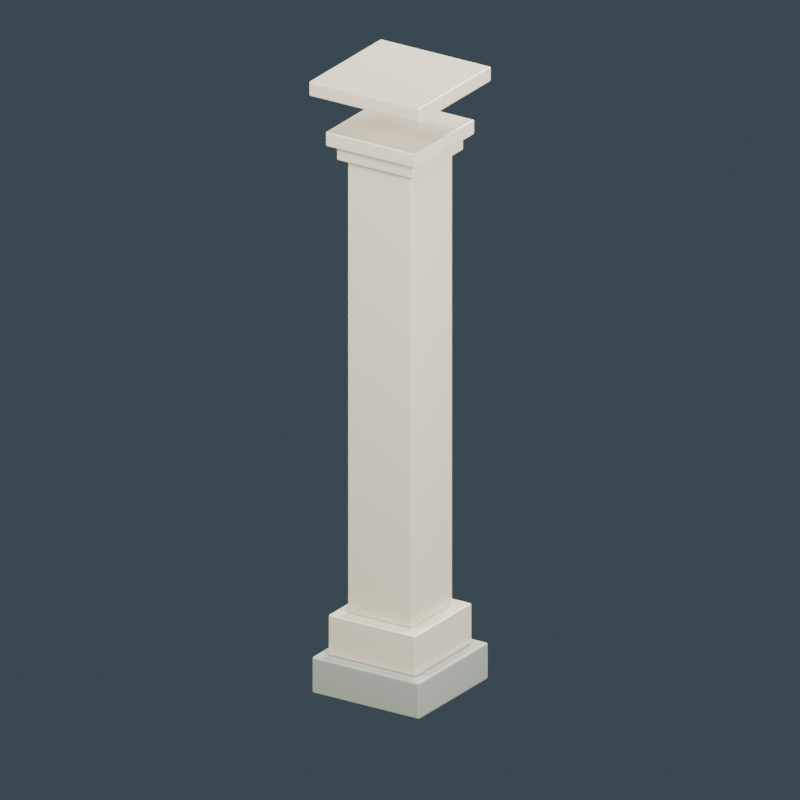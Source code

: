 # Source: source-edit.blend  (saved by Blender 4.0.36; exported with 4.5.12 LTS)
import bpy
from mathutils import Matrix  # noqa: F401  (used for matrix-valued properties, if any)

bpy.ops.wm.read_factory_settings(use_empty=True)
scene = bpy.context.scene
scene.name = 'Scene'

# ---- materials (node trees are filled in below, after node groups)
mat_stone_plinth = bpy.data.materials.new('Stone plinth')
mat_stone_plinth.diffuse_color = (0.3185, 0.3424, 0.2738, 1.0)
mat_warm_plaster = bpy.data.materials.new('Warm plaster')
mat_warm_plaster.diffuse_color = (0.6383, 0.5705, 0.42, 1.0)

# ---- material node trees
mat_stone_plinth.use_nodes = True; mat_stone_plinth.node_tree.nodes.clear()
_N = mat_stone_plinth.node_tree.nodes; _L = mat_stone_plinth.node_tree.links
n0 = _N.new('ShaderNodeBsdfPrincipled'); n0.name = 'Principled BSDF'; n0.location = (10, 300)
n0.inputs[0].default_value = (0.3185, 0.3424, 0.2738, 1.0)
n0.inputs[2].default_value = 0.45
n0.inputs[3].default_value = 1.45
n1 = _N.new('ShaderNodeOutputMaterial'); n1.name = 'Material Output'; n1.location = (300, 300)
_L.new(n0.outputs[0], n1.inputs[0])
n1.is_active_output = True
mat_warm_plaster.use_nodes = True; mat_warm_plaster.node_tree.nodes.clear()
_N = mat_warm_plaster.node_tree.nodes; _L = mat_warm_plaster.node_tree.links
n0 = _N.new('ShaderNodeBsdfPrincipled'); n0.name = 'Principled BSDF'; n0.location = (10, 300)
n0.inputs[0].default_value = (0.6383, 0.5705, 0.42, 1.0)
n0.inputs[2].default_value = 0.17
n0.inputs[3].default_value = 1.45
n1 = _N.new('ShaderNodeOutputMaterial'); n1.name = 'Material Output'; n1.location = (300, 300)
_L.new(n0.outputs[0], n1.inputs[0])
n1.is_active_output = True

# ---- world
world_slate_studio = bpy.data.worlds.new('Slate studio'); scene.world = world_slate_studio
world_slate_studio.use_nodes = True; world_slate_studio.node_tree.nodes.clear()
_N = world_slate_studio.node_tree.nodes; _L = world_slate_studio.node_tree.links
n0 = _N.new('ShaderNodeBackground'); n0.name = 'Background'; n0.location = (10, 300)
n0.inputs[0].default_value = (0.1, 0.14, 0.18, 1.0)
n0.inputs[1].default_value = 0.5
n1 = _N.new('ShaderNodeOutputWorld'); n1.name = 'World Output'; n1.location = (300, 300)
_L.new(n0.outputs[0], n1.inputs[0])
n1.is_active_output = True
world_slate_studio.use_sun_shadow = False
world_slate_studio.sun_shadow_jitter_overblur = 0.0

# ---- cameras
cam_camera = bpy.data.cameras.new('Camera')
cam_camera.type = 'ORTHO'
cam_camera.ortho_scale = 4.0

# ---- lights
light_area = bpy.data.lights.new('Area', 'AREA')
light_area.transmission_factor = 0.0
light_area.energy = 1300.0
light_area.shadow_maximum_resolution = 0.006
light_area.use_absolute_resolution = True
light_area.size = 4.0
light_area.size_y = 1.0
light_area_001 = bpy.data.lights.new('Area.001', 'AREA')
light_area_001.transmission_factor = 0.0
light_area_001.energy = 900.0
light_area_001.shadow_maximum_resolution = 0.006
light_area_001.use_absolute_resolution = True
light_area_001.size = 4.0
light_area_001.size_y = 1.0
light_area_002 = bpy.data.lights.new('Area.002', 'AREA')
light_area_002.transmission_factor = 0.0
light_area_002.energy = 1500.0
light_area_002.shadow_maximum_resolution = 0.006
light_area_002.use_absolute_resolution = True
light_area_002.size = 4.0
light_area_002.size_y = 1.0

# ---- meshes
me_cube = bpy.data.meshes.new('Cube')
me_cube.from_pydata([(-0.32, -0.32, -0.1), (-0.32, -0.32, 0.1), (-0.32, 0.32, -0.1), (-0.32, 0.32, 0.1), (0.32, -0.32, -0.1), (0.32, -0.32, 0.1), (0.32, 0.32, -0.1), (0.32, 0.32, 0.1)], [], [(0, 1, 3, 2), (2, 3, 7, 6), (6, 7, 5, 4), (4, 5, 1, 0), (2, 6, 4, 0), (7, 3, 1, 5)])
_uv = me_cube.uv_layers.new(name='UVMap')
_uv.uv.foreach_set('vector', [0.375, 0.0, 0.625, 0.0, 0.625, 0.25, 0.375, 0.25, 0.375, 0.25, 0.625, 0.25, 0.625, 0.5, 0.375, 0.5, 0.375, 0.5, 0.625, 0.5, 0.625, 0.75, 0.375, 0.75, 0.375, 0.75, 0.625, 0.75, 0.625, 1.0, 0.375, 1.0, 0.125, 0.5, 0.375, 0.5, 0.375, 0.75, 0.125, 0.75, 0.625, 0.5, 0.875, 0.5, 0.875, 0.75, 0.625, 0.75])
me_cube.materials.append(mat_stone_plinth)
me_cube.update()
me_cube_001 = bpy.data.meshes.new('Cube.001')
me_cube_001.from_pydata([(-0.26, -0.26, -0.11), (-0.26, -0.26, 0.11), (-0.26, 0.26, -0.11), (-0.26, 0.26, 0.11), (0.26, -0.26, -0.11), (0.26, -0.26, 0.11), (0.26, 0.26, -0.11), (0.26, 0.26, 0.11)], [], [(0, 1, 3, 2), (2, 3, 7, 6), (6, 7, 5, 4), (4, 5, 1, 0), (2, 6, 4, 0), (7, 3, 1, 5)])
_uv = me_cube_001.uv_layers.new(name='UVMap')
_uv.uv.foreach_set('vector', [0.375, 0.0, 0.625, 0.0, 0.625, 0.25, 0.375, 0.25, 0.375, 0.25, 0.625, 0.25, 0.625, 0.5, 0.375, 0.5, 0.375, 0.5, 0.625, 0.5, 0.625, 0.75, 0.375, 0.75, 0.375, 0.75, 0.625, 0.75, 0.625, 1.0, 0.375, 1.0, 0.125, 0.5, 0.375, 0.5, 0.375, 0.75, 0.125, 0.75, 0.625, 0.5, 0.875, 0.5, 0.875, 0.75, 0.625, 0.75])
me_cube_001.materials.append(mat_warm_plaster)
me_cube_001.update()
me_cube_002 = bpy.data.meshes.new('Cube.002')
me_cube_002.from_pydata([(-0.19, -0.19, -1.24), (-0.19, -0.19, 1.24), (-0.19, 0.19, -1.24), (-0.19, 0.19, 1.24), (0.19, -0.19, -1.24), (0.19, -0.19, 1.24), (0.19, 0.19, -1.24), (0.19, 0.19, 1.24)], [], [(0, 1, 3, 2), (2, 3, 7, 6), (6, 7, 5, 4), (4, 5, 1, 0), (2, 6, 4, 0), (7, 3, 1, 5)])
_uv = me_cube_002.uv_layers.new(name='UVMap')
_uv.uv.foreach_set('vector', [0.375, 0.0, 0.625, 0.0, 0.625, 0.25, 0.375, 0.25, 0.375, 0.25, 0.625, 0.25, 0.625, 0.5, 0.375, 0.5, 0.375, 0.5, 0.625, 0.5, 0.625, 0.75, 0.375, 0.75, 0.375, 0.75, 0.625, 0.75, 0.625, 1.0, 0.375, 1.0, 0.125, 0.5, 0.375, 0.5, 0.375, 0.75, 0.125, 0.75, 0.625, 0.5, 0.875, 0.5, 0.875, 0.75, 0.625, 0.75])
me_cube_002.materials.append(mat_warm_plaster)
me_cube_002.update()
me_cube_003 = bpy.data.meshes.new('Cube.003')
me_cube_003.from_pydata([(-0.23, -0.23, -0.04), (-0.23, -0.23, 0.04), (-0.23, 0.23, -0.04), (-0.23, 0.23, 0.04), (0.23, -0.23, -0.04), (0.23, -0.23, 0.04), (0.23, 0.23, -0.04), (0.23, 0.23, 0.04)], [], [(0, 1, 3, 2), (2, 3, 7, 6), (6, 7, 5, 4), (4, 5, 1, 0), (2, 6, 4, 0), (7, 3, 1, 5)])
_uv = me_cube_003.uv_layers.new(name='UVMap')
_uv.uv.foreach_set('vector', [0.375, 0.0, 0.625, 0.0, 0.625, 0.25, 0.375, 0.25, 0.375, 0.25, 0.625, 0.25, 0.625, 0.5, 0.375, 0.5, 0.375, 0.5, 0.625, 0.5, 0.625, 0.75, 0.375, 0.75, 0.375, 0.75, 0.625, 0.75, 0.625, 1.0, 0.375, 1.0, 0.125, 0.5, 0.375, 0.5, 0.375, 0.75, 0.125, 0.75, 0.625, 0.5, 0.875, 0.5, 0.875, 0.75, 0.625, 0.75])
me_cube_003.materials.append(mat_warm_plaster)
me_cube_003.update()
me_cube_004 = bpy.data.meshes.new('Cube.004')
me_cube_004.from_pydata([(-0.27, -0.27, -0.04), (-0.27, -0.27, 0.04), (-0.27, 0.27, -0.04), (-0.27, 0.27, 0.04), (0.27, -0.27, -0.04), (0.27, -0.27, 0.04), (0.27, 0.27, -0.04), (0.27, 0.27, 0.04)], [], [(0, 1, 3, 2), (2, 3, 7, 6), (6, 7, 5, 4), (4, 5, 1, 0), (2, 6, 4, 0), (7, 3, 1, 5)])
_uv = me_cube_004.uv_layers.new(name='UVMap')
_uv.uv.foreach_set('vector', [0.375, 0.0, 0.625, 0.0, 0.625, 0.25, 0.375, 0.25, 0.375, 0.25, 0.625, 0.25, 0.625, 0.5, 0.375, 0.5, 0.375, 0.5, 0.625, 0.5, 0.625, 0.75, 0.375, 0.75, 0.375, 0.75, 0.625, 0.75, 0.625, 1.0, 0.375, 1.0, 0.125, 0.5, 0.375, 0.5, 0.375, 0.75, 0.125, 0.75, 0.625, 0.5, 0.875, 0.5, 0.875, 0.75, 0.625, 0.75])
me_cube_004.materials.append(mat_warm_plaster)
me_cube_004.update()
me_cube_005 = bpy.data.meshes.new('Cube.005')
me_cube_005.from_pydata([(-0.33, -0.33, -0.04), (-0.33, -0.33, 0.04), (-0.33, 0.33, -0.04), (-0.33, 0.33, 0.04), (0.33, -0.33, -0.04), (0.33, -0.33, 0.04), (0.33, 0.33, -0.04), (0.33, 0.33, 0.04)], [], [(0, 1, 3, 2), (2, 3, 7, 6), (6, 7, 5, 4), (4, 5, 1, 0), (2, 6, 4, 0), (7, 3, 1, 5)])
_uv = me_cube_005.uv_layers.new(name='UVMap')
_uv.uv.foreach_set('vector', [0.375, 0.0, 0.625, 0.0, 0.625, 0.25, 0.375, 0.25, 0.375, 0.25, 0.625, 0.25, 0.625, 0.5, 0.375, 0.5, 0.375, 0.5, 0.625, 0.5, 0.625, 0.75, 0.375, 0.75, 0.375, 0.75, 0.625, 0.75, 0.625, 1.0, 0.375, 1.0, 0.125, 0.5, 0.375, 0.5, 0.375, 0.75, 0.125, 0.75, 0.625, 0.5, 0.875, 0.5, 0.875, 0.75, 0.625, 0.75])
me_cube_005.materials.append(mat_warm_plaster)
me_cube_005.update()

# ---- objects
ob_asset_shophousearcadecolumn = bpy.data.objects.new('ASSET_ShophouseArcadeColumn', None)
ob_column_foot = bpy.data.objects.new('COLUMN_Foot', me_cube)
ob_column_plinth = bpy.data.objects.new('COLUMN_Plinth', me_cube_001)
ob_column_shaft = bpy.data.objects.new('COLUMN_Shaft', me_cube_002)
ob_column_capital_001 = bpy.data.objects.new('COLUMN_Capital.001', me_cube_003)
ob_column_capital_002 = bpy.data.objects.new('COLUMN_Capital.002', me_cube_004)
ob_column_capital = bpy.data.objects.new('COLUMN_Capital', me_cube_005)
ob_studio_key = bpy.data.objects.new('STUDIO_Key', light_area)
ob_studio_fill = bpy.data.objects.new('STUDIO_Fill', light_area_001)
ob_studio_rim = bpy.data.objects.new('STUDIO_Rim', light_area_002)
ob_studio_camera = bpy.data.objects.new('STUDIO_Camera', cam_camera)

# ---- transforms, parenting, visibility, modifiers, constraints
ob_asset_shophousearcadecolumn.location = (0.0, 0.0, 0.0)
ob_column_foot.parent = ob_asset_shophousearcadecolumn
ob_column_foot.location = (0.0, 0.0, 0.1)
_m = ob_column_foot.modifiers.new('Manufactured edge', 'BEVEL')
_m.width = 0.012
_m.width_pct = 0.012
_m.segments = 2
_m = ob_column_foot.modifiers.new('Corner normals', 'WEIGHTED_NORMAL')
ob_column_plinth.parent = ob_asset_shophousearcadecolumn
ob_column_plinth.location = (0.0, 0.0, 0.31)
_m = ob_column_plinth.modifiers.new('Manufactured edge', 'BEVEL')
_m.width = 0.008
_m.width_pct = 0.008
_m.segments = 2
_m = ob_column_plinth.modifiers.new('Corner normals', 'WEIGHTED_NORMAL')
ob_column_shaft.parent = ob_asset_shophousearcadecolumn
ob_column_shaft.location = (0.0, 0.0, 1.66)
_m = ob_column_shaft.modifiers.new('Manufactured edge', 'BEVEL')
_m.width = 0.008
_m.width_pct = 0.008
_m.segments = 2
_m = ob_column_shaft.modifiers.new('Corner normals', 'WEIGHTED_NORMAL')
ob_column_capital_001.parent = ob_asset_shophousearcadecolumn
ob_column_capital_001.location = (0.0, 0.0, 2.92)
_m = ob_column_capital_001.modifiers.new('Manufactured edge', 'BEVEL')
_m.width = 0.008
_m.width_pct = 0.008
_m.segments = 2
_m = ob_column_capital_001.modifiers.new('Corner normals', 'WEIGHTED_NORMAL')
ob_column_capital_002.parent = ob_asset_shophousearcadecolumn
ob_column_capital_002.location = (0.0, 0.0, 3.0)
_m = ob_column_capital_002.modifiers.new('Manufactured edge', 'BEVEL')
_m.width = 0.008
_m.width_pct = 0.008
_m.segments = 2
_m = ob_column_capital_002.modifiers.new('Corner normals', 'WEIGHTED_NORMAL')
ob_column_capital.parent = ob_asset_shophousearcadecolumn
ob_column_capital.location = (0.0, 0.0, 3.28)
_m = ob_column_capital.modifiers.new('Manufactured edge', 'BEVEL')
_m.width = 0.008
_m.width_pct = 0.008
_m.segments = 2
_m = ob_column_capital.modifiers.new('Corner normals', 'WEIGHTED_NORMAL')
ob_studio_key.location = (-4.0, -6.0, 7.0)
ob_studio_key.rotation_euler = (0.9236, 1.084e-08, -0.588)
ob_studio_fill.location = (5.0, -2.0, 4.0)
ob_studio_fill.rotation_euler = (1.144, -1.205e-07, 1.19)
ob_studio_rim.location = (0.0, 5.0, 6.0)
ob_studio_rim.rotation_euler = (0.8435, 6.53e-08, 3.142)
ob_studio_camera.location = (5.2, -8.0, 5.55)
ob_studio_camera.rotation_euler = (1.174, -4.386e-08, 0.5764)

# ---- collection membership
scene.collection.objects.link(ob_asset_shophousearcadecolumn)
scene.collection.objects.link(ob_column_foot)
scene.collection.objects.link(ob_column_plinth)
scene.collection.objects.link(ob_column_shaft)
scene.collection.objects.link(ob_column_capital_001)
scene.collection.objects.link(ob_column_capital_002)
scene.collection.objects.link(ob_column_capital)
scene.collection.objects.link(ob_studio_key)
scene.collection.objects.link(ob_studio_fill)
scene.collection.objects.link(ob_studio_rim)
scene.collection.objects.link(ob_studio_camera)

# ---- scene / render settings (as saved in the file)
scene.camera = ob_studio_camera
scene.frame_start = 1; scene.frame_end = 250; scene.frame_set(1)
scene.render.engine = 'CYCLES'
scene.render.resolution_x = 640
scene.render.resolution_y = 640
scene.cycles.use_denoising = False
scene.cycles.samples = 32
scene.cycles.sampling_pattern = 'TABULATED_SOBOL'
bpy.context.view_layer.update()

